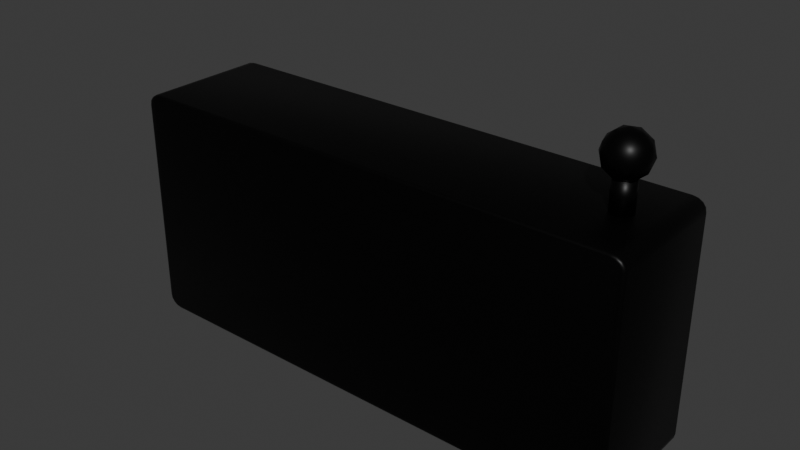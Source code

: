 # Source: waves_viewer_machine.blend  (saved by Blender 5.0.118; exported with 4.5.12 LTS)
import bpy
from mathutils import Matrix  # noqa: F401  (used for matrix-valued properties, if any)

bpy.ops.wm.read_factory_settings(use_empty=True)
scene = bpy.context.scene
scene.name = 'Scene'

# ---- collections
col_collection = bpy.data.collections.new('Collection'); scene.collection.children.link(col_collection)

# ---- materials (node trees are filled in below, after node groups)
mat_material = bpy.data.materials.new('Material')
mat_material.alpha_threshold = 0.0
mat_material.use_backface_culling_lightprobe_volume = False
mat_material.roughness = 0.5
mat_material.line_color = (0.0, 0.0, 0.0, 1.0)
mat_material_001 = bpy.data.materials.new('Material.001')
mat_material_004 = bpy.data.materials.new('Material.004')

# ---- material node trees
mat_material.use_nodes = True; mat_material.node_tree.nodes.clear()
_N = mat_material.node_tree.nodes; _L = mat_material.node_tree.links
n0 = _N.new('ShaderNodeOutputMaterial'); n0.name = 'Material Output'; n0.location = (200, 100)
n1 = _N.new('ShaderNodeBsdfPrincipled'); n1.name = 'Principled BSDF'; n1.location = (-200, 100)
n1.inputs[0].default_value = (0.003442, 0.003442, 0.003442, 1.0)
n1.inputs[1].default_value = 0.7154
n1.inputs[2].default_value = 0.4
n1.inputs[20].default_value = 0.13
_L.new(n1.outputs[0], n0.inputs[0])
n0.is_active_output = True
mat_material_001.use_nodes = True; mat_material_001.node_tree.nodes.clear()
_N = mat_material_001.node_tree.nodes; _L = mat_material_001.node_tree.links
n0 = _N.new('ShaderNodeBsdfPrincipled'); n0.name = 'Principled BSDF'; n0.location = (-200, 100)
n0.inputs[0].default_value = (0.0, 0.0, 0.0, 1.0)
n1 = _N.new('ShaderNodeOutputMaterial'); n1.name = 'Material Output'; n1.location = (200, 100)
_L.new(n0.outputs[0], n1.inputs[0])
n1.is_active_output = True
mat_material_004.use_nodes = True; mat_material_004.node_tree.nodes.clear()
_N = mat_material_004.node_tree.nodes; _L = mat_material_004.node_tree.links
n0 = _N.new('ShaderNodeBsdfPrincipled'); n0.name = 'Principled BSDF'; n0.location = (-200, 100)
n0.inputs[0].default_value = (0.01723, 0.01723, 0.01723, 1.0)
n1 = _N.new('ShaderNodeOutputMaterial'); n1.name = 'Material Output'; n1.location = (200, 100)
_L.new(n0.outputs[0], n1.inputs[0])
n1.is_active_output = True

# ---- world
world_world = bpy.data.worlds.new('World'); scene.world = world_world
world_world.use_nodes = True; world_world.node_tree.nodes.clear()
_N = world_world.node_tree.nodes; _L = world_world.node_tree.links
n0 = _N.new('ShaderNodeOutputWorld'); n0.name = 'World Output'; n0.location = (200, 100)
n1 = _N.new('ShaderNodeBackground'); n1.name = 'Background'; n1.location = (-200, 100)
n1.inputs[0].default_value = (0.05088, 0.05088, 0.05088, 1.0)
_L.new(n1.outputs[0], n0.inputs[0])
n0.is_active_output = True
world_world.color = (0.05088, 0.05088, 0.05088)
world_world.sun_shadow_jitter_overblur = 0.0

# ---- meshes
me_cube = bpy.data.meshes.new('Cube')
me_cube.from_pydata([(11.42, 3.029, 6.114), (11.44, 2.89, 6.254), (11.43, 2.988, 6.213), (11.95, 3.029, 5.593), (12.08, 2.89, 5.606), (12.04, 2.988, 5.602), (11.63, 3.029, 6.073), (11.68, 2.89, 6.204), (11.67, 2.988, 6.166), (11.79, 3.029, 5.964), (11.89, 2.89, 6.064), (11.87, 2.988, 6.035), (11.9, 3.029, 5.8), (12.03, 2.89, 5.854), (12.0, 2.988, 5.838), (11.95, 3.029, -5.593), (12.08, 2.89, -5.606), (12.04, 2.988, -5.602), (11.42, 3.029, -6.114), (11.44, 2.89, -6.254), (11.43, 2.988, -6.213), (11.9, 3.029, -5.8), (12.03, 2.89, -5.854), (12.0, 2.988, -5.838), (11.79, 3.029, -5.964), (11.89, 2.89, -6.064), (11.87, 2.988, -6.035), (11.63, 3.029, -6.073), (11.68, 2.89, -6.204), (11.67, 2.988, -6.166), (11.95, -3.029, 5.593), (12.08, -2.89, 5.606), (12.04, -2.988, 5.602), (11.42, -3.029, 6.114), (11.44, -2.89, 6.254), (11.43, -2.988, 6.213), (11.9, -3.029, 5.8), (12.03, -2.89, 5.854), (12.0, -2.988, 5.838), (11.79, -3.029, 5.964), (11.89, -2.89, 6.064), (11.87, -2.988, 6.035), (11.63, -3.029, 6.073), (11.68, -2.89, 6.204), (11.67, -2.988, 6.166), (11.42, -3.029, -6.114), (11.44, -2.89, -6.254), (11.43, -2.988, -6.213), (11.95, -3.029, -5.593), (12.08, -2.89, -5.606), (12.04, -2.988, -5.602), (11.63, -3.029, -6.073), (11.68, -2.89, -6.204), (11.67, -2.988, -6.166), (11.79, -3.029, -5.964), (11.89, -2.89, -6.064), (11.87, -2.988, -6.035), (11.9, -3.029, -5.8), (12.03, -2.89, -5.854), (12.0, -2.988, -5.838), (-11.95, 3.029, 5.593), (-12.08, 2.89, 5.606), (-12.04, 2.988, 5.602), (-11.42, 3.029, 6.114), (-11.44, 2.89, 6.254), (-11.43, 2.988, 6.213), (-11.9, 3.029, 5.8), (-12.03, 2.89, 5.854), (-12.0, 2.988, 5.838), (-11.79, 3.029, 5.964), (-11.89, 2.89, 6.064), (-11.87, 2.988, 6.035), (-11.63, 3.029, 6.073), (-11.68, 2.89, 6.204), (-11.67, 2.988, 6.166), (-11.42, 3.029, -6.114), (-11.44, 2.89, -6.254), (-11.43, 2.988, -6.213), (-11.95, 3.029, -5.593), (-12.08, 2.89, -5.606), (-12.04, 2.988, -5.602), (-11.63, 3.029, -6.073), (-11.68, 2.89, -6.204), (-11.67, 2.988, -6.166), (-11.79, 3.029, -5.964), (-11.89, 2.89, -6.064), (-11.87, 2.988, -6.035), (-11.9, 3.029, -5.8), (-12.03, 2.89, -5.854), (-12.0, 2.988, -5.838), (-11.42, -3.029, 6.114), (-11.44, -2.89, 6.254), (-11.43, -2.988, 6.213), (-11.95, -3.029, 5.593), (-12.08, -2.89, 5.606), (-12.04, -2.988, 5.602), (-11.63, -3.029, 6.073), (-11.68, -2.89, 6.204), (-11.67, -2.988, 6.166), (-11.79, -3.029, 5.964), (-11.89, -2.89, 6.064), (-11.87, -2.988, 6.035), (-11.9, -3.029, 5.8), (-12.03, -2.89, 5.854), (-12.0, -2.988, 5.838), (-11.95, -3.029, -5.593), (-12.08, -2.89, -5.606), (-12.04, -2.988, -5.602), (-11.42, -3.029, -6.114), (-11.44, -2.89, -6.254), (-11.43, -2.988, -6.213), (-11.9, -3.029, -5.8), (-12.03, -2.89, -5.854), (-12.0, -2.988, -5.838), (-11.79, -3.029, -5.964), (-11.89, -2.89, -6.064), (-11.87, -2.988, -6.035), (-11.63, -3.029, -6.073), (-11.68, -2.89, -6.204), (-11.67, -2.988, -6.166), (10.18, 0.4921, 6.219), (10.18, 0.4921, 7.869), (10.43, 0.4262, 6.219), (10.43, 0.4262, 7.869), (10.6, 0.2461, 6.219), (10.6, 0.2461, 7.869), (10.67, -2.653e-09, 6.219), (10.67, -2.653e-09, 7.869), (10.6, -0.2461, 6.219), (10.6, -0.2461, 7.869), (10.43, -0.4262, 6.219), (10.43, -0.4262, 7.869), (10.18, -0.4921, 6.219), (10.18, -0.4921, 7.869), (9.942, -0.4262, 6.219), (9.942, -0.4262, 7.869), (9.765, -0.2461, 6.219), (9.765, -0.2461, 7.869), (9.7, -2.653e-09, 6.219), (9.7, -2.653e-09, 7.869), (9.765, 0.2461, 6.219), (9.765, 0.2461, 7.869), (9.942, 0.4262, 6.219), (9.942, 0.4262, 7.869), (10.18, 0.0, 7.629), (10.91, -0.5395, 8.263), (9.905, -0.873, 8.263), (9.281, 0.0, 8.263), (9.905, 0.873, 8.263), (10.91, 0.5395, 8.263), (10.46, -0.873, 9.29), (9.454, -0.5395, 9.29), (9.454, 0.5395, 9.29), (10.46, 0.873, 9.29), (11.09, 0.0, 9.29), (10.18, 0.0, 9.924), (10.02, -0.5131, 7.8), (10.61, -0.3171, 7.8), (10.45, -0.8303, 8.173), (11.04, 0.0, 8.173), (10.61, 0.3171, 7.8), (9.653, 0.0, 7.8), (9.489, -0.5131, 8.173), (10.02, 0.5131, 7.8), (9.489, 0.5131, 8.173), (10.45, 0.8303, 8.173), (11.14, -0.3171, 8.777), (11.14, 0.3171, 8.777), (10.18, -1.026, 8.777), (10.78, -0.8303, 8.777), (9.224, -0.3171, 8.777), (9.591, -0.8303, 8.777), (9.591, 0.8303, 8.777), (9.224, 0.3171, 8.777), (10.78, 0.8303, 8.777), (10.18, 1.026, 8.777), (10.88, -0.5131, 9.38), (9.919, -0.8303, 9.38), (9.326, 0.0, 9.38), (9.919, 0.8303, 9.38), (10.88, 0.5131, 9.38), (10.35, -0.5131, 9.753), (10.71, 0.0, 9.753), (9.755, -0.3171, 9.753), (9.755, 0.3171, 9.753), (10.35, 0.5131, 9.753)], [], [(81, 75, 77, 83), (83, 77, 76, 82), (108, 117, 119, 110), (110, 119, 118, 109), (84, 81, 83, 86), (86, 83, 82, 85), (117, 114, 116, 119), (119, 116, 115, 118), (87, 84, 86, 89), (89, 86, 85, 88), (114, 111, 113, 116), (116, 113, 112, 115), (78, 87, 89, 80), (80, 89, 88, 79), (111, 105, 107, 113), (113, 107, 106, 112), (6, 0, 2, 8), (8, 2, 1, 7), (33, 42, 44, 35), (35, 44, 43, 34), (9, 6, 8, 11), (11, 8, 7, 10), (42, 39, 41, 44), (44, 41, 40, 43), (12, 9, 11, 14), (14, 11, 10, 13), (39, 36, 38, 41), (41, 38, 37, 40), (3, 12, 14, 5), (5, 14, 13, 4), (36, 30, 32, 38), (38, 32, 31, 37), (96, 90, 92, 98), (98, 92, 91, 97), (63, 72, 74, 65), (65, 74, 73, 64), (99, 96, 98, 101), (101, 98, 97, 100), (72, 69, 71, 74), (74, 71, 70, 73), (102, 99, 101, 104), (104, 101, 100, 103), (69, 66, 68, 71), (71, 68, 67, 70), (93, 102, 104, 95), (95, 104, 103, 94), (66, 60, 62, 68), (68, 62, 61, 67), (51, 45, 47, 53), (53, 47, 46, 52), (18, 27, 29, 20), (20, 29, 28, 19), (54, 51, 53, 56), (56, 53, 52, 55), (27, 24, 26, 29), (29, 26, 25, 28), (57, 54, 56, 59), (59, 56, 55, 58), (24, 21, 23, 26), (26, 23, 22, 25), (48, 57, 59, 50), (50, 59, 58, 49), (21, 15, 17, 23), (23, 17, 16, 22), (19, 76, 77, 20), (20, 77, 75, 18), (79, 61, 62, 80), (80, 62, 60, 78), (64, 1, 2, 65), (65, 2, 0, 63), (4, 16, 17, 5), (5, 17, 15, 3), (30, 48, 50, 32), (32, 50, 49, 31), (90, 33, 35, 92), (92, 35, 34, 91), (45, 108, 110, 47), (47, 110, 109, 46), (94, 106, 107, 95), (95, 107, 105, 93), (75, 81, 84, 87, 78, 60, 66, 69, 72, 63, 0, 6, 9, 12, 3, 15, 21, 24, 27, 18), (1, 34, 43, 7), (1, 64, 91, 34), (13, 37, 31, 4), (16, 4, 31, 49), (7, 43, 40, 10), (10, 40, 37, 13), (58, 22, 16, 49), (76, 19, 46, 109), (46, 19, 28, 52), (55, 25, 22, 58), (52, 28, 25, 55), (45, 51, 54, 57, 48, 30, 36, 39, 42, 33, 90, 96, 99, 102, 93, 105, 111, 114, 117, 108), (103, 67, 61, 94), (106, 94, 61, 79), (91, 64, 73, 97), (100, 70, 67, 103), (97, 73, 70, 100), (76, 109, 118, 82), (88, 112, 106, 79), (82, 118, 115, 85), (85, 115, 112, 88), (120, 121, 123, 122), (122, 123, 125, 124), (124, 125, 127, 126), (126, 127, 129, 128), (128, 129, 131, 130), (130, 131, 133, 132), (132, 133, 135, 134), (134, 135, 137, 136), (136, 137, 139, 138), (138, 139, 141, 140), (123, 121, 143, 141, 139, 137, 135, 133, 131, 129, 127, 125), (140, 141, 143, 142), (142, 143, 121, 120), (120, 122, 124, 126, 128, 130, 132, 134, 136, 138, 140, 142), (144, 157, 156), (145, 157, 159), (144, 156, 161), (144, 161, 163), (144, 163, 160), (145, 159, 166), (146, 158, 168), (147, 162, 170), (148, 164, 172), (149, 165, 174), (145, 166, 169), (146, 168, 171), (147, 170, 173), (148, 172, 175), (149, 174, 167), (150, 176, 181), (151, 177, 183), (152, 178, 184), (153, 179, 185), (154, 180, 182), (182, 185, 155), (182, 180, 185), (180, 153, 185), (185, 184, 155), (185, 179, 184), (179, 152, 184), (184, 183, 155), (184, 178, 183), (178, 151, 183), (183, 181, 155), (183, 177, 181), (177, 150, 181), (181, 182, 155), (181, 176, 182), (176, 154, 182), (167, 180, 154), (167, 174, 180), (174, 153, 180), (175, 179, 153), (175, 172, 179), (172, 152, 179), (173, 178, 152), (173, 170, 178), (170, 151, 178), (171, 177, 151), (171, 168, 177), (168, 150, 177), (169, 176, 150), (169, 166, 176), (166, 154, 176), (174, 175, 153), (174, 165, 175), (165, 148, 175), (172, 173, 152), (172, 164, 173), (164, 147, 173), (170, 171, 151), (170, 162, 171), (162, 146, 171), (168, 169, 150), (168, 158, 169), (158, 145, 169), (166, 167, 154), (166, 159, 167), (159, 149, 167), (160, 165, 149), (160, 163, 165), (163, 148, 165), (163, 164, 148), (163, 161, 164), (161, 147, 164), (161, 162, 147), (161, 156, 162), (156, 146, 162), (159, 160, 149), (159, 157, 160), (157, 144, 160), (156, 158, 146), (156, 157, 158), (157, 145, 158)])
me_cube.polygons.foreach_set('use_smooth', [True] * 196)
_uv = me_cube.uv_layers.new(name='UVMap')
_uv.uv.foreach_set('vector', [0.3783, 0.2545, 0.3777, 0.2568, 0.375, 0.2567, 0.376, 0.2541, 0.1291, 0.5, 0.1317, 0.5, 0.1317, 0.5057, 0.1291, 0.5057, 0.3778, 0.9931, 0.3786, 0.9953, 0.376, 0.9959, 0.375, 0.9933, 0.1317, 0.75, 0.1291, 0.75, 0.1291, 0.7443, 0.1317, 0.7443, 0.3798, 0.2525, 0.3783, 0.2545, 0.376, 0.2541, 0.377, 0.251, 0.1251, 0.5, 0.1291, 0.5, 0.1291, 0.5057, 0.125, 0.5057, 0.3786, 0.9953, 0.3808, 0.997, 0.3788, 0.998, 0.376, 0.9959, 0.1291, 0.75, 0.1251, 0.75, 0.125, 0.7443, 0.1291, 0.7443, 0.3837, 0.2515, 0.3798, 0.2525, 0.377, 0.251, 0.383, 0.2502, 0.383, 0.2502, 0.377, 0.251, 0.3769, 0.2452, 0.383, 0.2444, 0.3808, 0.997, 0.3841, 0.9981, 0.383, 0.9995, 0.3788, 0.998, 0.3753, 0.0, 0.3829, 0.0, 0.383, 0.005749, 0.375, 0.005768, 0.3881, 0.2513, 0.3837, 0.2515, 0.383, 0.2502, 0.3879, 0.25, 0.3879, 0.25, 0.383, 0.2502, 0.383, 0.2444, 0.3879, 0.2443, 0.3841, 0.9981, 0.3882, 0.9985, 0.3879, 1.0, 0.383, 0.9995, 0.3829, 0.0, 0.3879, 0.0, 0.3879, 0.005745, 0.383, 0.005749, 0.6245, 0.4979, 0.6261, 0.4969, 0.6295, 0.4978, 0.6274, 0.4986, 0.6274, 0.4986, 0.6295, 0.4978, 0.6295, 0.5036, 0.6274, 0.5044, 0.6261, 0.7531, 0.6245, 0.7521, 0.6274, 0.7514, 0.6295, 0.7522, 0.6295, 0.7522, 0.6274, 0.7514, 0.6274, 0.7456, 0.6295, 0.7464, 0.6214, 0.4985, 0.6245, 0.4979, 0.6274, 0.4986, 0.6237, 0.4993, 0.6237, 0.4993, 0.6274, 0.4986, 0.6274, 0.5044, 0.6237, 0.5051, 0.6245, 0.7521, 0.6214, 0.7515, 0.6237, 0.7507, 0.6274, 0.7514, 0.6274, 0.7514, 0.6237, 0.7507, 0.6237, 0.7449, 0.6274, 0.7456, 0.6167, 0.4989, 0.6214, 0.4985, 0.6237, 0.4993, 0.617, 0.4998, 0.617, 0.4998, 0.6237, 0.4993, 0.6237, 0.5051, 0.617, 0.5056, 0.6214, 0.7515, 0.6167, 0.7511, 0.617, 0.7502, 0.6237, 0.7507, 0.6237, 0.7507, 0.617, 0.7502, 0.617, 0.7444, 0.6237, 0.7449, 0.6122, 0.4989, 0.6167, 0.4989, 0.617, 0.4998, 0.6121, 0.5, 0.6121, 0.5, 0.617, 0.4998, 0.617, 0.5056, 0.6121, 0.5057, 0.6167, 0.7511, 0.6122, 0.7511, 0.6121, 0.75, 0.617, 0.7502, 0.617, 0.7502, 0.6121, 0.75, 0.6121, 0.7443, 0.617, 0.7444, 0.6214, 0.9953, 0.6222, 0.9931, 0.625, 0.9933, 0.624, 0.9959, 0.8709, 0.75, 0.8683, 0.75, 0.8683, 0.7443, 0.8709, 0.7443, 0.6223, 0.2568, 0.6217, 0.2545, 0.624, 0.2541, 0.625, 0.2567, 0.8683, 0.5, 0.8709, 0.5, 0.8709, 0.5057, 0.8683, 0.5057, 0.6192, 0.997, 0.6214, 0.9953, 0.624, 0.9959, 0.6212, 0.998, 0.8749, 0.75, 0.8709, 0.75, 0.8709, 0.7443, 0.875, 0.7443, 0.6217, 0.2545, 0.6202, 0.2525, 0.623, 0.251, 0.624, 0.2541, 0.8709, 0.5, 0.8749, 0.5, 0.875, 0.5057, 0.8709, 0.5057, 0.6159, 0.9981, 0.6192, 0.997, 0.6212, 0.998, 0.617, 0.9995, 0.6171, 0.0, 0.6247, 0.0, 0.625, 0.005768, 0.617, 0.005749, 0.6202, 0.2525, 0.6163, 0.2515, 0.617, 0.2502, 0.623, 0.251, 0.623, 0.251, 0.617, 0.2502, 0.617, 0.2444, 0.6231, 0.2452, 0.6118, 0.9985, 0.6159, 0.9981, 0.617, 0.9995, 0.6121, 1.0, 0.6121, 0.0, 0.6171, 0.0, 0.617, 0.005749, 0.6121, 0.005745, 0.6163, 0.2515, 0.6119, 0.2513, 0.6121, 0.25, 0.617, 0.2502, 0.617, 0.2502, 0.6121, 0.25, 0.6121, 0.2443, 0.617, 0.2444, 0.3755, 0.7521, 0.3739, 0.7531, 0.3705, 0.7522, 0.3726, 0.7514, 0.3726, 0.7514, 0.3705, 0.7522, 0.3705, 0.7464, 0.3726, 0.7456, 0.3739, 0.4969, 0.3755, 0.4979, 0.3726, 0.4986, 0.3705, 0.4978, 0.3705, 0.4978, 0.3726, 0.4986, 0.3726, 0.5044, 0.3705, 0.5036, 0.3786, 0.7515, 0.3755, 0.7521, 0.3726, 0.7514, 0.3763, 0.7507, 0.3763, 0.7507, 0.3726, 0.7514, 0.3726, 0.7456, 0.3763, 0.7449, 0.3755, 0.4979, 0.3786, 0.4985, 0.3763, 0.4993, 0.3726, 0.4986, 0.3726, 0.4986, 0.3763, 0.4993, 0.3763, 0.5051, 0.3726, 0.5044, 0.3833, 0.7511, 0.3786, 0.7515, 0.3763, 0.7507, 0.383, 0.7502, 0.383, 0.7502, 0.3763, 0.7507, 0.3763, 0.7449, 0.383, 0.7444, 0.3786, 0.4985, 0.3833, 0.4989, 0.383, 0.4998, 0.3763, 0.4993, 0.3763, 0.4993, 0.383, 0.4998, 0.383, 0.5056, 0.3763, 0.5051, 0.3878, 0.7511, 0.3833, 0.7511, 0.383, 0.7502, 0.3879, 0.75, 0.3879, 0.75, 0.383, 0.7502, 0.383, 0.7444, 0.3879, 0.7443, 0.3833, 0.4989, 0.3878, 0.4989, 0.3879, 0.5, 0.383, 0.4998, 0.383, 0.4998, 0.3879, 0.5, 0.3879, 0.5057, 0.383, 0.5056, 0.3705, 0.5036, 0.1317, 0.5057, 0.1317, 0.5, 0.3705, 0.4978, 0.3705, 0.4978, 0.375, 0.2567, 0.3777, 0.2568, 0.3739, 0.4969, 0.3879, 0.2443, 0.6121, 0.2443, 0.6121, 0.25, 0.3879, 0.25, 0.3879, 0.25, 0.6121, 0.25, 0.6119, 0.2513, 0.3881, 0.2513, 0.8683, 0.5057, 0.6295, 0.5036, 0.6295, 0.4978, 0.8683, 0.5, 0.625, 0.2567, 0.6295, 0.4978, 0.6261, 0.4969, 0.6223, 0.2568, 0.6121, 0.5057, 0.3879, 0.5057, 0.3879, 0.5, 0.6121, 0.5, 0.6121, 0.5, 0.3879, 0.5, 0.3878, 0.4989, 0.6122, 0.4989, 0.6122, 0.7511, 0.3878, 0.7511, 0.3879, 0.75, 0.6121, 0.75, 0.6121, 0.75, 0.3879, 0.75, 0.3879, 0.7443, 0.6121, 0.7443, 0.6222, 0.9931, 0.6261, 0.7531, 0.6295, 0.7522, 0.625, 0.9933, 0.8683, 0.75, 0.6295, 0.7522, 0.6295, 0.7464, 0.8683, 0.7443, 0.3739, 0.7531, 0.3778, 0.9931, 0.375, 0.9933, 0.3705, 0.7522, 0.3705, 0.7522, 0.1317, 0.75, 0.1317, 0.7443, 0.3705, 0.7464, 0.6121, 0.005745, 0.3879, 0.005745, 0.3879, 0.0, 0.6121, 0.0, 0.6121, 1.0, 0.3879, 1.0, 0.3882, 0.9985, 0.6118, 0.9985, 0.3777, 0.2568, 0.3783, 0.2545, 0.3798, 0.2525, 0.3837, 0.2515, 0.3881, 0.2513, 0.6119, 0.2513, 0.6163, 0.2515, 0.6202, 0.2525, 0.6217, 0.2545, 0.6223, 0.2568, 0.6261, 0.4969, 0.6245, 0.4979, 0.6214, 0.4985, 0.6167, 0.4989, 0.6122, 0.4989, 0.3878, 0.4989, 0.3833, 0.4989, 0.3786, 0.4985, 0.3755, 0.4979, 0.3739, 0.4969, 0.6295, 0.5036, 0.6295, 0.7464, 0.6274, 0.7456, 0.6274, 0.5044, 0.6295, 0.5036, 0.8683, 0.5057, 0.8683, 0.7443, 0.6295, 0.7464, 0.617, 0.5056, 0.617, 0.7444, 0.6121, 0.7443, 0.6121, 0.5057, 0.3879, 0.5057, 0.6121, 0.5057, 0.6121, 0.7443, 0.3879, 0.7443, 0.6274, 0.5044, 0.6274, 0.7456, 0.6237, 0.7449, 0.6237, 0.5051, 0.6237, 0.5051, 0.6237, 0.7449, 0.617, 0.7444, 0.617, 0.5056, 0.383, 0.7444, 0.383, 0.5056, 0.3879, 0.5057, 0.3879, 0.7443, 0.1317, 0.5057, 0.3705, 0.5036, 0.3705, 0.7464, 0.1317, 0.7443, 0.3705, 0.7464, 0.3705, 0.5036, 0.3726, 0.5044, 0.3726, 0.7456, 0.3763, 0.7449, 0.3763, 0.5051, 0.383, 0.5056, 0.383, 0.7444, 0.3726, 0.7456, 0.3726, 0.5044, 0.3763, 0.5051, 0.3763, 0.7449, 0.3739, 0.7531, 0.3755, 0.7521, 0.3786, 0.7515, 0.3833, 0.7511, 0.3878, 0.7511, 0.6122, 0.7511, 0.6167, 0.7511, 0.6214, 0.7515, 0.6245, 0.7521, 0.6261, 0.7531, 0.6222, 0.9931, 0.6214, 0.9953, 0.6192, 0.997, 0.6159, 0.9981, 0.6118, 0.9985, 0.3882, 0.9985, 0.3841, 0.9981, 0.3808, 0.997, 0.3786, 0.9953, 0.3778, 0.9931, 0.617, 0.005749, 0.617, 0.2444, 0.6121, 0.2443, 0.6121, 0.005745, 0.3879, 0.005745, 0.6121, 0.005745, 0.6121, 0.2443, 0.3879, 0.2443, 0.8683, 0.7443, 0.8683, 0.5057, 0.8709, 0.5057, 0.8709, 0.7443, 0.625, 0.005768, 0.6231, 0.2452, 0.617, 0.2444, 0.617, 0.005749, 0.8709, 0.7443, 0.8709, 0.5057, 0.875, 0.5057, 0.875, 0.7443, 0.1317, 0.5057, 0.1317, 0.7443, 0.1291, 0.7443, 0.1291, 0.5057, 0.383, 0.2444, 0.383, 0.005749, 0.3879, 0.005745, 0.3879, 0.2443, 0.1291, 0.5057, 0.1291, 0.7443, 0.125, 0.7443, 0.125, 0.5057, 0.3769, 0.2452, 0.375, 0.005768, 0.383, 0.005749, 0.383, 0.2444, 1.0, 0.5, 1.0, 1.0, 0.9167, 1.0, 0.9167, 0.5, 0.9167, 0.5, 0.9167, 1.0, 0.8333, 1.0, 0.8333, 0.5, 0.8333, 0.5, 0.8333, 1.0, 0.75, 1.0, 0.75, 0.5, 0.75, 0.5, 0.75, 1.0, 0.6667, 1.0, 0.6667, 0.5, 0.6667, 0.5, 0.6667, 1.0, 0.5833, 1.0, 0.5833, 0.5, 0.5833, 0.5, 0.5833, 1.0, 0.5, 1.0, 0.5, 0.5, 0.5, 0.5, 0.5, 1.0, 0.4167, 1.0, 0.4167, 0.5, 0.4167, 0.5, 0.4167, 1.0, 0.3333, 1.0, 0.3333, 0.5, 0.3333, 0.5, 0.3333, 1.0, 0.25, 1.0, 0.25, 0.5, 0.25, 0.5, 0.25, 1.0, 0.1667, 1.0, 0.1667, 0.5, 0.37, 0.4578, 0.25, 0.49, 0.13, 0.4578, 0.04215, 0.37, 0.01, 0.25, 0.04215, 0.13, 0.13, 0.04215, 0.25, 0.01, 0.37, 0.04215, 0.4578, 0.13, 0.49, 0.25, 0.4578, 0.37, 0.1667, 0.5, 0.1667, 1.0, 0.08333, 1.0, 0.08333, 0.5, 0.08333, 0.5, 0.08333, 1.0, 7.451e-08, 1.0, 7.451e-08, 0.5, 0.75, 0.49, 0.87, 0.4578, 0.9578, 0.37, 0.99, 0.25, 0.9578, 0.13, 0.87, 0.04215, 0.75, 0.01, 0.63, 0.04215, 0.5422, 0.13, 0.51, 0.25, 0.5422, 0.37, 0.63, 0.4578, 0.1818, 0.0, 0.2273, 0.07873, 0.1364, 0.07873, 0.2727, 0.1575, 0.3182, 0.07873, 0.3636, 0.1575, 0.9091, 0.0, 0.9545, 0.07873, 0.8636, 0.07873, 0.7273, 0.0, 0.7727, 0.07873, 0.6818, 0.07873, 0.5455, 0.0, 0.5909, 0.07873, 0.5, 0.07873, 0.2727, 0.1575, 0.3636, 0.1575, 0.3182, 0.2362, 0.09091, 0.1575, 0.1818, 0.1575, 0.1364, 0.2362, 0.8182, 0.1575, 0.9091, 0.1575, 0.8636, 0.2362, 0.6364, 0.1575, 0.7273, 0.1575, 0.6818, 0.2362, 0.4545, 0.1575, 0.5455, 0.1575, 0.5, 0.2362, 0.2727, 0.1575, 0.3182, 0.2362, 0.2273, 0.2362, 0.09091, 0.1575, 0.1364, 0.2362, 0.04546, 0.2362, 0.8182, 0.1575, 0.8636, 0.2362, 0.7727, 0.2362, 0.6364, 0.1575, 0.6818, 0.2362, 0.5909, 0.2362, 0.4545, 0.1575, 0.5, 0.2362, 0.4091, 0.2362, 0.1818, 0.3149, 0.2727, 0.3149, 0.2273, 0.3937, 0.0, 0.3149, 0.09091, 0.3149, 0.04546, 0.3937, 0.7273, 0.3149, 0.8182, 0.3149, 0.7727, 0.3937, 0.5455, 0.3149, 0.6364, 0.3149, 0.5909, 0.3937, 0.3636, 0.3149, 0.4545, 0.3149, 0.4091, 0.3937, 0.4091, 0.3937, 0.5, 0.3937, 0.4545, 0.4724, 0.4091, 0.3937, 0.4545, 0.3149, 0.5, 0.3937, 0.4545, 0.3149, 0.5455, 0.3149, 0.5, 0.3937, 0.5909, 0.3937, 0.6818, 0.3937, 0.6364, 0.4724, 0.5909, 0.3937, 0.6364, 0.3149, 0.6818, 0.3937, 0.6364, 0.3149, 0.7273, 0.3149, 0.6818, 0.3937, 0.7727, 0.3937, 0.8636, 0.3937, 0.8182, 0.4724, 0.7727, 0.3937, 0.8182, 0.3149, 0.8636, 0.3937, 0.8182, 0.3149, 0.9091, 0.3149, 0.8636, 0.3937, 0.04546, 0.3937, 0.1364, 0.3937, 0.09091, 0.4724, 0.04546, 0.3937, 0.09091, 0.3149, 0.1364, 0.3937, 0.09091, 0.3149, 0.1818, 0.3149, 0.1364, 0.3937, 0.2273, 0.3937, 0.3182, 0.3937, 0.2727, 0.4724, 0.2273, 0.3937, 0.2727, 0.3149, 0.3182, 0.3937, 0.2727, 0.3149, 0.3636, 0.3149, 0.3182, 0.3937, 0.4091, 0.2362, 0.4545, 0.3149, 0.3636, 0.3149, 0.4091, 0.2362, 0.5, 0.2362, 0.4545, 0.3149, 0.5, 0.2362, 0.5455, 0.3149, 0.4545, 0.3149, 0.5909, 0.2362, 0.6364, 0.3149, 0.5455, 0.3149, 0.5909, 0.2362, 0.6818, 0.2362, 0.6364, 0.3149, 0.6818, 0.2362, 0.7273, 0.3149, 0.6364, 0.3149, 0.7727, 0.2362, 0.8182, 0.3149, 0.7273, 0.3149, 0.7727, 0.2362, 0.8636, 0.2362, 0.8182, 0.3149, 0.8636, 0.2362, 0.9091, 0.3149, 0.8182, 0.3149, 0.04546, 0.2362, 0.09091, 0.3149, 0.0, 0.3149, 0.04546, 0.2362, 0.1364, 0.2362, 0.09091, 0.3149, 0.1364, 0.2362, 0.1818, 0.3149, 0.09091, 0.3149, 0.2273, 0.2362, 0.2727, 0.3149, 0.1818, 0.3149, 0.2273, 0.2362, 0.3182, 0.2362, 0.2727, 0.3149, 0.3182, 0.2362, 0.3636, 0.3149, 0.2727, 0.3149, 0.5, 0.2362, 0.5909, 0.2362, 0.5455, 0.3149, 0.5, 0.2362, 0.5455, 0.1575, 0.5909, 0.2362, 0.5455, 0.1575, 0.6364, 0.1575, 0.5909, 0.2362, 0.6818, 0.2362, 0.7727, 0.2362, 0.7273, 0.3149, 0.6818, 0.2362, 0.7273, 0.1575, 0.7727, 0.2362, 0.7273, 0.1575, 0.8182, 0.1575, 0.7727, 0.2362, 0.8636, 0.2362, 0.9545, 0.2362, 0.9091, 0.3149, 0.8636, 0.2362, 0.9091, 0.1575, 0.9545, 0.2362, 0.9091, 0.1575, 1.0, 0.1575, 0.9545, 0.2362, 0.1364, 0.2362, 0.2273, 0.2362, 0.1818, 0.3149, 0.1364, 0.2362, 0.1818, 0.1575, 0.2273, 0.2362, 0.1818, 0.1575, 0.2727, 0.1575, 0.2273, 0.2362, 0.3182, 0.2362, 0.4091, 0.2362, 0.3636, 0.3149, 0.3182, 0.2362, 0.3636, 0.1575, 0.4091, 0.2362, 0.3636, 0.1575, 0.4545, 0.1575, 0.4091, 0.2362, 0.5, 0.07873, 0.5455, 0.1575, 0.4545, 0.1575, 0.5, 0.07873, 0.5909, 0.07873, 0.5455, 0.1575, 0.5909, 0.07873, 0.6364, 0.1575, 0.5455, 0.1575, 0.6818, 0.07873, 0.7273, 0.1575, 0.6364, 0.1575, 0.6818, 0.07873, 0.7727, 0.07873, 0.7273, 0.1575, 0.7727, 0.07873, 0.8182, 0.1575, 0.7273, 0.1575, 0.8636, 0.07873, 0.9091, 0.1575, 0.8182, 0.1575, 0.8636, 0.07873, 0.9545, 0.07873, 0.9091, 0.1575, 0.9545, 0.07873, 1.0, 0.1575, 0.9091, 0.1575, 0.3636, 0.1575, 0.4091, 0.07873, 0.4545, 0.1575, 0.3636, 0.1575, 0.3182, 0.07873, 0.4091, 0.07873, 0.3182, 0.07873, 0.3636, 0.0, 0.4091, 0.07873, 0.1364, 0.07873, 0.1818, 0.1575, 0.09091, 0.1575, 0.1364, 0.07873, 0.2273, 0.07873, 0.1818, 0.1575, 0.2273, 0.07873, 0.2727, 0.1575, 0.1818, 0.1575])
me_cube.materials.append(mat_material)
me_cube.use_mirror_vertex_groups = False
me_cube.update()
me_plane = bpy.data.meshes.new('Plane')
me_plane.from_pydata([(-1.0, -1.0, 0.0), (1.0, -1.0, 0.0), (-1.0, 1.0, 0.0), (1.0, 1.0, 0.0)], [], [(0, 1, 3, 2)])
_uv = me_plane.uv_layers.new(name='UVMap')
_uv.uv.foreach_set('vector', [0.0, 0.0, 1.0, 0.0, 1.0, 1.0, 0.0, 1.0])
me_plane.materials.append(mat_material_001)
me_plane.update()
me_circle = bpy.data.meshes.new('Circle')
me_circle.from_pydata([(0.0, 1.0, 0.0), (-0.1951, 0.9808, 0.0), (-0.3827, 0.9239, 0.0), (-0.5556, 0.8315, 0.0), (-0.7071, 0.7071, 0.0), (-0.8315, 0.5556, 0.0), (-0.9239, 0.3827, 0.0), (-0.9808, 0.1951, 0.0), (-1.0, 0.0, 0.0), (-0.9808, -0.1951, 0.0), (-0.9239, -0.3827, 0.0), (-0.8315, -0.5556, 0.0), (-0.7071, -0.7071, 0.0), (-0.5556, -0.8315, 0.0), (-0.3827, -0.9239, 0.0), (-0.1951, -0.9808, 0.0), (0.0, -1.0, 0.0), (0.1951, -0.9808, 0.0), (0.3827, -0.9239, 0.0), (0.5556, -0.8315, 0.0), (0.7071, -0.7071, 0.0), (0.8315, -0.5556, 0.0), (0.9239, -0.3827, 0.0), (0.9808, -0.1951, 0.0), (1.0, 0.0, 0.0), (0.9808, 0.1951, 0.0), (0.9239, 0.3827, 0.0), (0.8315, 0.5556, 0.0), (0.7071, 0.7071, 0.0), (0.5556, 0.8315, 0.0), (0.3827, 0.9239, 0.0), (0.1951, 0.9808, 0.0)], [(1, 0), (2, 1), (3, 2), (4, 3), (5, 4), (6, 5), (7, 6), (8, 7), (9, 8), (10, 9), (11, 10), (12, 11), (13, 12), (14, 13), (15, 14), (16, 15), (17, 16), (18, 17), (19, 18), (20, 19), (21, 20), (22, 21), (23, 22), (24, 23), (25, 24), (26, 25), (27, 26), (28, 27), (29, 28), (30, 29), (31, 30), (0, 31)], [])
_uv = me_circle.uv_layers.new(name='UVMap')
_uv.uv.foreach_set('vector', [])
me_circle.materials.append(mat_material_004)
me_circle.update()

# ---- objects
ob_cube = bpy.data.objects.new('Cube', me_cube)
ob_plane = bpy.data.objects.new('Plane', me_plane)
ob_circle = bpy.data.objects.new('Circle', me_circle)

# ---- transforms, parenting, visibility, modifiers, constraints
ob_cube.location = (-2.483, 0.0, -0.5814)
ob_cube.scale = (0.9908, 0.9744, 0.8713)
ob_cube.lock_rotations_4d = False
ob_cube.empty_display_type = 'ARROWS'
ob_cube.lineart.crease_threshold = 0.0
ob_plane.location = (0.05814, 3.093, -0.5233)
ob_plane.rotation_euler = (1.571, -0.0, 0.0)
ob_plane.scale = (9.0, 5.0, 1.0)
ob_circle.location = (-13.61, 3.013, -5.23)
ob_circle.rotation_euler = (1.571, -0.0, 0.0)
ob_circle.scale = (0.4162, 0.4162, 0.4162)

# ---- collection membership
col_collection.objects.link(ob_cube)
col_collection.objects.link(ob_plane)
col_collection.objects.link(ob_circle)

# ---- scene / render settings (as saved in the file)
scene.frame_start = 1; scene.frame_end = 250; scene.frame_set(1)
scene.render.engine = 'BLENDER_EEVEE_NEXT'
scene.render.bake_bias = 0.0
scene.render.bake_samples = 0
scene.cycles.sampling_pattern = 'TABULATED_SOBOL'
scene.eevee.use_volume_custom_range = False
bpy.context.view_layer.update()

# ---- added for rendering (the .blend has no active camera and no usable light): camera, sun
cam_auto = bpy.data.cameras.new('AutoCamera')
cam_auto.lens = 50.0
cam_auto.sensor_width = 36.0
cam_auto.clip_end = 1000.0
ob_auto_camera = bpy.data.objects.new('AutoCamera', cam_auto)
scene.collection.objects.link(ob_auto_camera)
ob_auto_camera.location = (23.8281, -31.5025, 22.0666)
ob_auto_camera.rotation_euler = (1.09748, -7.21219e-08, 0.694738)
scene.camera = ob_auto_camera
light_auto_sun = bpy.data.lights.new('AutoSun', 'SUN')
light_auto_sun.energy = 3.0
light_auto_sun.angle = 0.0523599
ob_auto_sun = bpy.data.objects.new('AutoSun', light_auto_sun)
scene.collection.objects.link(ob_auto_sun)
ob_auto_sun.rotation_euler = (0.872665, 0.174533, 0.523599)
bpy.context.view_layer.update()
